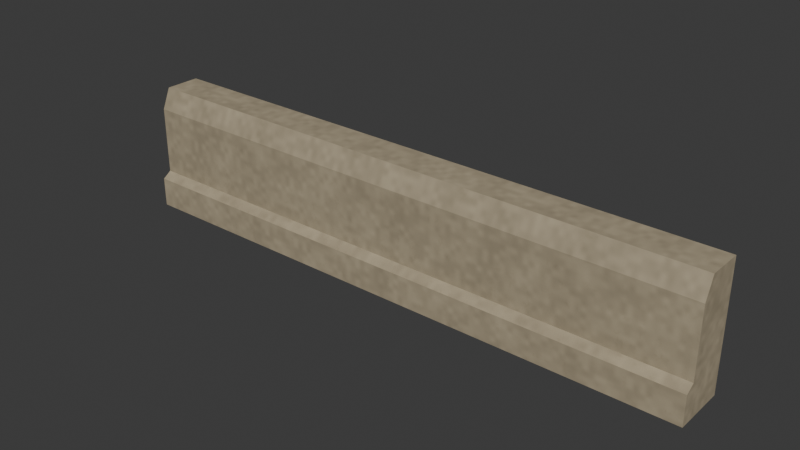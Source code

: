 # Source: sandstone-plinth.lod0.blend  (saved by Blender 4.3.34; exported with 4.5.12 LTS)
import bpy
from mathutils import Matrix  # noqa: F401  (used for matrix-valued properties, if any)

bpy.ops.wm.read_factory_settings(use_empty=True)
scene = bpy.context.scene
scene.name = 'Scene'

# ---- collections
col_collection = bpy.data.collections.new('Collection'); scene.collection.children.link(col_collection)

# ---- images (referenced by path relative to the original .blend; pixels are not part of the script)
import os
ASSET_DIR = os.environ.get("B2B_ASSET_DIR", "")  # directory of the original .blend (textures are referenced by path, not embedded)
HERE = os.path.dirname(os.path.abspath(__file__))  # packed textures are extracted next to this script under _unpacked/

def load_image(name, relpath, width, height, colorspace="sRGB"):
    """Load a texture the original file referenced (path relative to the .blend, or extracted next to this script)."""
    p = next((c for c in (os.path.join(HERE, relpath), os.path.join(ASSET_DIR, relpath)) if relpath and os.path.exists(c)), "")
    if p:
        img = bpy.data.images.load(p, check_existing=True)
        img.name = name
    else:  # same state as the original file: an image datablock whose file is absent (Cycles renders it pink)
        img = bpy.data.images.new(name, width, height)
        img.source = "FILE"
        img.filepath = "//" + (relpath or name)
    img.colorspace_settings.name = colorspace
    return img
img_sandstone_color_png = load_image('sandstone-color.png', '_unpacked/sandstone-color.4bbfa140.png', 480, 480, 'sRGB')
img_sandstone_normal_png = load_image('sandstone-normal.png', '_unpacked/sandstone-normal.6a3841ba.png', 480, 480, 'Non-Color')
img_sandstone_orm_png = load_image('sandstone-orm.png', '_unpacked/sandstone-orm.431a562a.png', 480, 480, 'Non-Color')

# ---- materials (node trees are filled in below, after node groups)
mat_city_sandstone_metre_uv = bpy.data.materials.new('City sandstone metre UV')
mat_city_sandstone_metre_uv.use_backface_culling = True

# ---- material node trees
mat_city_sandstone_metre_uv.use_nodes = True; mat_city_sandstone_metre_uv.node_tree.nodes.clear()
_N = mat_city_sandstone_metre_uv.node_tree.nodes; _L = mat_city_sandstone_metre_uv.node_tree.links
n0 = _N.new('ShaderNodeBsdfPrincipled'); n0.name = 'Principled BSDF'; n0.location = (10, 300)
n1 = _N.new('ShaderNodeOutputMaterial'); n1.name = 'Material Output'; n1.location = (300, 300)
n2 = _N.new('ShaderNodeUVMap'); n2.name = 'UV Map'; n2.location = (0, 0)
n2.uv_map = 'UVMap'
n3 = _N.new('ShaderNodeVectorMath'); n3.name = 'Metres to shared physical repeat'; n3.location = (0, 0)
n3.operation = 'MULTIPLY'
n3.inputs[1].default_value = (0.8333, 0.8333, 1.0)
n4 = _N.new('ShaderNodeTexImage'); n4.name = 'Image Texture'; n4.location = (0, 0)
n4.image = img_sandstone_color_png
n5 = _N.new('ShaderNodeTexImage'); n5.name = 'Image Texture.001'; n5.location = (0, 0)
n5.image = img_sandstone_normal_png
n6 = _N.new('ShaderNodeTexImage'); n6.name = 'Image Texture.002'; n6.location = (0, 0)
n6.image = img_sandstone_orm_png
n7 = _N.new('ShaderNodeNormalMap'); n7.name = 'Normal Map'; n7.location = (0, 0)
n7.uv_map = 'UVMap'
n8 = _N.new('ShaderNodeSeparateColor'); n8.name = 'Separate Color'; n8.location = (0, 0)
_L.new(n0.outputs[0], n1.inputs[0])
_L.new(n2.outputs[0], n3.inputs[0])
_L.new(n3.outputs[0], n4.inputs[0])
_L.new(n3.outputs[0], n5.inputs[0])
_L.new(n3.outputs[0], n6.inputs[0])
_L.new(n4.outputs[0], n0.inputs[0])
_L.new(n5.outputs[0], n7.inputs[1])
_L.new(n7.outputs[0], n0.inputs[5])
_L.new(n6.outputs[0], n8.inputs[0])
_L.new(n8.outputs[1], n0.inputs[2])
_L.new(n8.outputs[2], n0.inputs[1])
n1.is_active_output = True

# ---- world
world_world = bpy.data.worlds.new('World'); scene.world = world_world
world_world.use_nodes = True; world_world.node_tree.nodes.clear()
_N = world_world.node_tree.nodes; _L = world_world.node_tree.links
n0 = _N.new('ShaderNodeOutputWorld'); n0.name = 'World Output'; n0.location = (300, 300)
n1 = _N.new('ShaderNodeBackground'); n1.name = 'Background'; n1.location = (10, 300)
n1.inputs[0].default_value = (0.05088, 0.05088, 0.05088, 1.0)
_L.new(n1.outputs[0], n0.inputs[0])
n0.is_active_output = True
world_world.color = (0.05088, 0.05088, 0.05088)
world_world.sun_shadow_jitter_overblur = 0.0

# ---- meshes
me_chamfered_plinth_with_raised_foot = bpy.data.meshes.new('Chamfered plinth with raised foot')
me_chamfered_plinth_with_raised_foot.from_pydata([(-1.0, -0.02, 0.0), (-1.0, -0.2, 0.0), (-1.0, -0.2, 0.1), (-1.0, -0.17, 0.12), (-1.0, -0.17, 0.35), (-1.0, -0.14, 0.42), (-1.0, -0.02, 0.42), (1.0, -0.02, 0.0), (1.0, -0.2, 0.0), (1.0, -0.2, 0.1), (1.0, -0.17, 0.12), (1.0, -0.17, 0.35), (1.0, -0.14, 0.42), (1.0, -0.02, 0.42)], [], [(6, 0, 1, 2, 3, 4, 5), (7, 13, 12, 11, 10, 9, 8), (0, 7, 8, 1), (1, 8, 9, 2), (2, 9, 10, 3), (3, 10, 11, 4), (4, 11, 12, 5), (5, 12, 13, 6), (6, 13, 7, 0)])
_uv = me_chamfered_plinth_with_raised_foot.uv_layers.new(name='UVMap')
_uv.uv.foreach_set('vector', [-0.02, 0.42, -0.02, 0.0, -0.2, 0.0, -0.2, 0.1, -0.17, 0.12, -0.17, 0.35, -0.14, 0.42, -0.02, 0.0, -0.02, 0.42, -0.14, 0.42, -0.17, 0.35, -0.17, 0.12, -0.2, 0.1, -0.2, 0.0, -1.0, -0.02, 1.0, -0.02, 1.0, -0.2, -1.0, -0.2, -1.0, 0.0, 1.0, 0.0, 1.0, 0.1, -1.0, 0.1, -1.0, -0.2, 1.0, -0.2, 1.0, -0.17, -1.0, -0.17, -1.0, 0.12, 1.0, 0.12, 1.0, 0.35, -1.0, 0.35, -1.0, 0.35, 1.0, 0.35, 1.0, 0.42, -1.0, 0.42, -1.0, -0.14, 1.0, -0.14, 1.0, -0.02, -1.0, -0.02, -1.0, 0.42, 1.0, 0.42, 1.0, 0.0, -1.0, 0.0])
me_chamfered_plinth_with_raised_foot.materials.append(mat_city_sandstone_metre_uv)
me_chamfered_plinth_with_raised_foot.update()

# ---- objects
ob_chamfered_plinth_with_raised_foot = bpy.data.objects.new('Chamfered plinth with raised foot', me_chamfered_plinth_with_raised_foot)

# ---- transforms, parenting, visibility, modifiers, constraints
ob_chamfered_plinth_with_raised_foot.location = (0.0, 0.0, 0.0)

# ---- collection membership
col_collection.objects.link(ob_chamfered_plinth_with_raised_foot)

# ---- scene / render settings (as saved in the file)
scene.frame_start = 1; scene.frame_end = 250; scene.frame_set(1)
scene.render.engine = 'BLENDER_EEVEE_NEXT'
bpy.context.view_layer.update()

# ---- added for rendering (the .blend has no active camera and no usable light): camera, sun
cam_auto = bpy.data.cameras.new('AutoCamera')
cam_auto.lens = 50.0
cam_auto.sensor_width = 36.0
cam_auto.clip_end = 1000.0
ob_auto_camera = bpy.data.objects.new('AutoCamera', cam_auto)
scene.collection.objects.link(ob_auto_camera)
ob_auto_camera.location = (1.89813, -2.38776, 1.72851)
ob_auto_camera.rotation_euler = (1.09748, -7.21219e-08, 0.694738)
scene.camera = ob_auto_camera
light_auto_sun = bpy.data.lights.new('AutoSun', 'SUN')
light_auto_sun.energy = 3.0
light_auto_sun.angle = 0.0523599
ob_auto_sun = bpy.data.objects.new('AutoSun', light_auto_sun)
scene.collection.objects.link(ob_auto_sun)
ob_auto_sun.rotation_euler = (0.872665, 0.174533, 0.523599)
bpy.context.view_layer.update()
